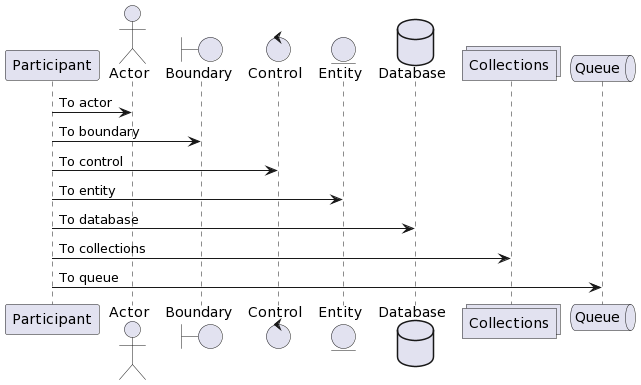

The diagram above was rendered by PlantUML. Its source (embedded in the PNG):
@startuml
participant Participant as Foo
actor       Actor       as Foo1
boundary    Boundary    as Foo2
control     Control     as Foo3
entity      Entity      as Foo4
database    Database    as Foo5
collections Collections as Foo6
queue       Queue       as Foo7
Foo -> Foo1 : To actor 
Foo -> Foo2 : To boundary
Foo -> Foo3 : To control
Foo -> Foo4 : To entity
Foo -> Foo5 : To database
Foo -> Foo6 : To collections
Foo -> Foo7: To queue
@enduml